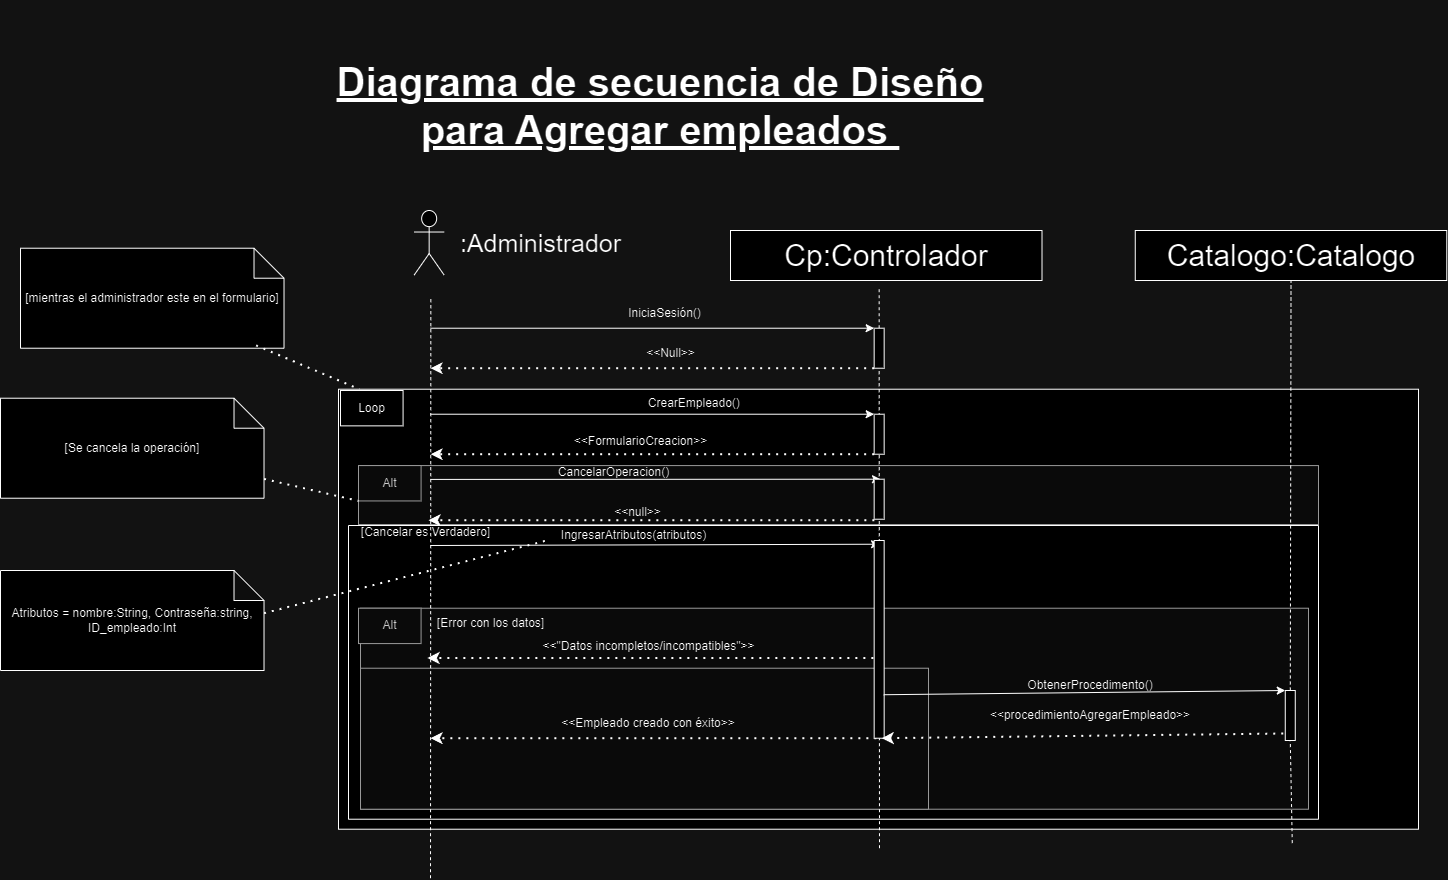

The diagram above was exported from draw.io. Its source (the exported page's mxGraphModel, read from the mxfile embedded in the PNG):
<mxGraphModel dx="857" dy="-3630" grid="1" gridSize="10" guides="1" tooltips="1" connect="1" arrows="1" fold="1" page="1" pageScale="1" pageWidth="827" pageHeight="1169" math="0" shadow="0">
  <root>
    <mxCell id="0" />
    <mxCell id="1" parent="0" />
    <mxCell id="13MX7iWmSRfz8cy5cg6i-2586" value="Cp:Controlador" style="rounded=0;whiteSpace=wrap;html=1;fontSize=30;" vertex="1" parent="1">
      <mxGeometry x="4690" y="7160" width="311.5" height="50" as="geometry" />
    </mxCell>
    <mxCell id="13MX7iWmSRfz8cy5cg6i-2587" value="" style="group" connectable="0" vertex="1" parent="1">
      <mxGeometry x="4318" y="7408.719999999999" width="1060" height="350" as="geometry" />
    </mxCell>
    <mxCell id="13MX7iWmSRfz8cy5cg6i-2588" value=" " style="rounded=0;whiteSpace=wrap;html=1;" vertex="1" parent="13MX7iWmSRfz8cy5cg6i-2587">
      <mxGeometry x="-20" y="-90" width="1080" height="440" as="geometry" />
    </mxCell>
    <mxCell id="13MX7iWmSRfz8cy5cg6i-2589" value="" style="rounded=0;whiteSpace=wrap;html=1;fillColor=#f5f5f5;fontColor=#333333;strokeColor=#666666;" vertex="1" parent="13MX7iWmSRfz8cy5cg6i-2587">
      <mxGeometry y="-13.64" width="960" height="58.93" as="geometry" />
    </mxCell>
    <mxCell id="13MX7iWmSRfz8cy5cg6i-2590" value="Alt" style="rounded=0;whiteSpace=wrap;html=1;fillColor=#f5f5f5;fontColor=#333333;strokeColor=#666666;" vertex="1" parent="13MX7iWmSRfz8cy5cg6i-2587">
      <mxGeometry y="-13.642857142857146" width="62.58109090909091" height="35.357142857142854" as="geometry" />
    </mxCell>
    <mxCell id="13MX7iWmSRfz8cy5cg6i-2591" value="CancelarOperacion()" style="text;html=1;align=center;verticalAlign=middle;resizable=0;points=[];autosize=1;strokeColor=none;fillColor=none;" vertex="1" parent="13MX7iWmSRfz8cy5cg6i-2587">
      <mxGeometry x="190" y="-22" width="130" height="30" as="geometry" />
    </mxCell>
    <mxCell id="13MX7iWmSRfz8cy5cg6i-2592" value="" style="endArrow=classic;dashed=1;html=1;dashPattern=1 3;strokeWidth=2;rounded=0;endFill=1;exitX=0;exitY=1;exitDx=0;exitDy=0;" edge="1" parent="13MX7iWmSRfz8cy5cg6i-2587">
      <mxGeometry width="50" height="50" relative="1" as="geometry">
        <mxPoint x="515.8600000000006" y="40.99571428571426" as="sourcePoint" />
        <mxPoint x="69.99618181818187" y="40.99571428571426" as="targetPoint" />
      </mxGeometry>
    </mxCell>
    <mxCell id="13MX7iWmSRfz8cy5cg6i-2593" value="&amp;lt;&amp;lt;null&amp;gt;&amp;gt;" style="text;html=1;align=center;verticalAlign=middle;resizable=0;points=[];autosize=1;strokeColor=none;fillColor=none;" vertex="1" parent="13MX7iWmSRfz8cy5cg6i-2587">
      <mxGeometry x="244" y="18" width="70" height="30" as="geometry" />
    </mxCell>
    <mxCell id="13MX7iWmSRfz8cy5cg6i-2594" value="" style="rounded=0;whiteSpace=wrap;html=1;fillColor=#f5f5f5;fontColor=#333333;strokeColor=#666666;" vertex="1" parent="13MX7iWmSRfz8cy5cg6i-2587">
      <mxGeometry x="2" y="129" width="948" height="201" as="geometry" />
    </mxCell>
    <mxCell id="13MX7iWmSRfz8cy5cg6i-2595" value="&amp;lt;&amp;lt;&quot;Datos incompletos/incompatibles&quot;&amp;gt;&amp;gt;" style="text;html=1;align=center;verticalAlign=middle;resizable=0;points=[];autosize=1;strokeColor=none;fillColor=none;" vertex="1" parent="13MX7iWmSRfz8cy5cg6i-2587">
      <mxGeometry x="170" y="152.42857142857142" width="240" height="30" as="geometry" />
    </mxCell>
    <mxCell id="13MX7iWmSRfz8cy5cg6i-2596" value="" style="endArrow=classic;dashed=1;html=1;dashPattern=1 3;strokeWidth=2;rounded=0;endFill=1;exitX=0;exitY=1;exitDx=0;exitDy=0;" edge="1" parent="13MX7iWmSRfz8cy5cg6i-2587">
      <mxGeometry width="50" height="50" relative="1" as="geometry">
        <mxPoint x="514.8600000000004" y="178.78571428571428" as="sourcePoint" />
        <mxPoint x="68.99618181818182" y="178.78571428571428" as="targetPoint" />
      </mxGeometry>
    </mxCell>
    <mxCell id="13MX7iWmSRfz8cy5cg6i-2597" value="Alt" style="rounded=0;whiteSpace=wrap;html=1;fillColor=#f5f5f5;fontColor=#333333;strokeColor=#666666;" vertex="1" parent="13MX7iWmSRfz8cy5cg6i-2587">
      <mxGeometry y="128.99714285714253" width="62.58109090909091" height="35.357142857142854" as="geometry" />
    </mxCell>
    <mxCell id="13MX7iWmSRfz8cy5cg6i-2598" value="" style="rounded=0;whiteSpace=wrap;html=1;fillColor=#f5f5f5;fontColor=#333333;strokeColor=#666666;" vertex="1" parent="13MX7iWmSRfz8cy5cg6i-2587">
      <mxGeometry x="2" y="189" width="568" height="141" as="geometry" />
    </mxCell>
    <mxCell id="13MX7iWmSRfz8cy5cg6i-2599" value="" style="endArrow=classic;dashed=1;html=1;dashPattern=1 3;strokeWidth=2;rounded=0;endFill=1;exitX=0;exitY=1;exitDx=0;exitDy=0;" edge="1" parent="13MX7iWmSRfz8cy5cg6i-2587">
      <mxGeometry width="50" height="50" relative="1" as="geometry">
        <mxPoint x="517.8600000000006" y="258.9957142857138" as="sourcePoint" />
        <mxPoint x="71.99618181818187" y="258.9957142857138" as="targetPoint" />
      </mxGeometry>
    </mxCell>
    <mxCell id="13MX7iWmSRfz8cy5cg6i-2600" value="&amp;lt;&amp;lt;Empleado creado con éxito&amp;gt;&amp;gt;" style="text;html=1;align=center;verticalAlign=middle;whiteSpace=wrap;rounded=0;" vertex="1" parent="13MX7iWmSRfz8cy5cg6i-2587">
      <mxGeometry x="180" y="229" width="220" height="30" as="geometry" />
    </mxCell>
    <mxCell id="13MX7iWmSRfz8cy5cg6i-2601" value="[Error con los datos]" style="text;html=1;align=center;verticalAlign=middle;resizable=0;points=[];autosize=1;strokeColor=none;fillColor=none;" vertex="1" parent="13MX7iWmSRfz8cy5cg6i-2587">
      <mxGeometry x="67" y="129" width="130" height="30" as="geometry" />
    </mxCell>
    <mxCell id="13MX7iWmSRfz8cy5cg6i-2602" value="Loop" style="rounded=0;whiteSpace=wrap;html=1;" vertex="1" parent="13MX7iWmSRfz8cy5cg6i-2587">
      <mxGeometry x="-18" y="-88.7199999999998" width="62.58109090909091" height="35.357142857142854" as="geometry" />
    </mxCell>
    <mxCell id="13MX7iWmSRfz8cy5cg6i-2603" value="" style="endArrow=classic;html=1;rounded=0;entryX=0;entryY=0;entryDx=0;entryDy=0;" edge="1" parent="13MX7iWmSRfz8cy5cg6i-2587">
      <mxGeometry width="50" height="50" relative="1" as="geometry">
        <mxPoint x="72" y="66.2800000000002" as="sourcePoint" />
        <mxPoint x="521.0800000000003" y="64.99857142857141" as="targetPoint" />
      </mxGeometry>
    </mxCell>
    <mxCell id="13MX7iWmSRfz8cy5cg6i-2604" value="[Cancelar es Verdadero]" style="text;html=1;align=center;verticalAlign=middle;resizable=0;points=[];autosize=1;strokeColor=none;fillColor=none;" vertex="1" parent="13MX7iWmSRfz8cy5cg6i-2587">
      <mxGeometry x="-8" y="38.28" width="150" height="30" as="geometry" />
    </mxCell>
    <mxCell id="13MX7iWmSRfz8cy5cg6i-2605" value="IngresarAtributos(atributos)" style="text;html=1;align=center;verticalAlign=middle;resizable=0;points=[];autosize=1;strokeColor=none;fillColor=none;" vertex="1" parent="13MX7iWmSRfz8cy5cg6i-2587">
      <mxGeometry x="190.0036363636364" y="41.071428571428584" width="170" height="30" as="geometry" />
    </mxCell>
    <mxCell id="13MX7iWmSRfz8cy5cg6i-2606" value="" style="swimlane;startSize=0;" vertex="1" parent="13MX7iWmSRfz8cy5cg6i-2587">
      <mxGeometry x="-10" y="46.28" width="970" height="293.72" as="geometry" />
    </mxCell>
    <mxCell id="13MX7iWmSRfz8cy5cg6i-2607" value="" style="shape=umlActor;verticalLabelPosition=bottom;verticalAlign=top;html=1;outlineConnect=0;fontSize=30;" vertex="1" parent="1">
      <mxGeometry x="4373.66" y="7140" width="30" height="64.57" as="geometry" />
    </mxCell>
    <mxCell id="13MX7iWmSRfz8cy5cg6i-2608" value="" style="endArrow=none;html=1;rounded=0;dashed=1;entryX=0.5;entryY=1;entryDx=0;entryDy=0;fontSize=30;" edge="1" parent="1" source="13MX7iWmSRfz8cy5cg6i-2612">
      <mxGeometry width="50" height="50" relative="1" as="geometry">
        <mxPoint x="4833.66" y="7937.72" as="sourcePoint" />
        <mxPoint x="4838.66" y="7215.719999999999" as="targetPoint" />
      </mxGeometry>
    </mxCell>
    <mxCell id="13MX7iWmSRfz8cy5cg6i-2609" value="" style="endArrow=classic;html=1;rounded=0;entryX=0;entryY=0;entryDx=0;entryDy=0;" edge="1" parent="1" target="13MX7iWmSRfz8cy5cg6i-2612">
      <mxGeometry width="50" height="50" relative="1" as="geometry">
        <mxPoint x="4390" y="7257.719999999999" as="sourcePoint" />
        <mxPoint x="4833.66" y="7257.719999999999" as="targetPoint" />
      </mxGeometry>
    </mxCell>
    <mxCell id="13MX7iWmSRfz8cy5cg6i-2610" value="" style="endArrow=classic;dashed=1;html=1;dashPattern=1 3;strokeWidth=2;rounded=0;endFill=1;exitX=0;exitY=1;exitDx=0;exitDy=0;" edge="1" parent="1" source="13MX7iWmSRfz8cy5cg6i-2612">
      <mxGeometry width="50" height="50" relative="1" as="geometry">
        <mxPoint x="4823.66" y="7307.719999999999" as="sourcePoint" />
        <mxPoint x="4390" y="7297.719999999999" as="targetPoint" />
      </mxGeometry>
    </mxCell>
    <mxCell id="13MX7iWmSRfz8cy5cg6i-2611" value="" style="endArrow=none;html=1;rounded=0;dashed=1;entryX=0.5;entryY=1;entryDx=0;entryDy=0;fontSize=30;" edge="1" parent="1" target="13MX7iWmSRfz8cy5cg6i-2612">
      <mxGeometry width="50" height="50" relative="1" as="geometry">
        <mxPoint x="4839" y="7777.72" as="sourcePoint" />
        <mxPoint x="4838.66" y="7215.719999999999" as="targetPoint" />
      </mxGeometry>
    </mxCell>
    <mxCell id="13MX7iWmSRfz8cy5cg6i-2612" value="" style="rounded=0;whiteSpace=wrap;html=1;" vertex="1" parent="1">
      <mxGeometry x="4833.66" y="7257.719999999999" width="10" height="40" as="geometry" />
    </mxCell>
    <mxCell id="13MX7iWmSRfz8cy5cg6i-2613" value="&lt;font style=&quot;font-size: 25px;&quot;&gt;:Administrador&lt;/font&gt;" style="text;html=1;align=center;verticalAlign=middle;resizable=0;points=[];autosize=1;strokeColor=none;fillColor=none;" vertex="1" parent="1">
      <mxGeometry x="4410" y="7152.29" width="180" height="40" as="geometry" />
    </mxCell>
    <mxCell id="13MX7iWmSRfz8cy5cg6i-2614" value="IniciaSesión()" style="text;html=1;align=center;verticalAlign=middle;resizable=0;points=[];autosize=1;strokeColor=none;fillColor=none;" vertex="1" parent="1">
      <mxGeometry x="4573.66" y="7227.719999999999" width="100" height="30" as="geometry" />
    </mxCell>
    <mxCell id="13MX7iWmSRfz8cy5cg6i-2615" value="" style="endArrow=classic;html=1;rounded=0;entryX=0;entryY=0;entryDx=0;entryDy=0;" edge="1" parent="1" target="13MX7iWmSRfz8cy5cg6i-2618">
      <mxGeometry width="50" height="50" relative="1" as="geometry">
        <mxPoint x="4390" y="7343.719999999999" as="sourcePoint" />
        <mxPoint x="4828.66" y="7343.719999999999" as="targetPoint" />
      </mxGeometry>
    </mxCell>
    <mxCell id="13MX7iWmSRfz8cy5cg6i-2616" value="CrearEmpleado()&amp;nbsp;" style="text;html=1;align=center;verticalAlign=middle;resizable=0;points=[];autosize=1;strokeColor=none;fillColor=none;" vertex="1" parent="1">
      <mxGeometry x="4595" y="7317.719999999999" width="120" height="30" as="geometry" />
    </mxCell>
    <mxCell id="13MX7iWmSRfz8cy5cg6i-2617" value="" style="endArrow=classic;dashed=1;html=1;dashPattern=1 3;strokeWidth=2;rounded=0;endFill=1;exitX=0;exitY=1;exitDx=0;exitDy=0;" edge="1" parent="1" source="13MX7iWmSRfz8cy5cg6i-2618">
      <mxGeometry width="50" height="50" relative="1" as="geometry">
        <mxPoint x="4818.66" y="7393.719999999999" as="sourcePoint" />
        <mxPoint x="4390" y="7383.719999999999" as="targetPoint" />
      </mxGeometry>
    </mxCell>
    <mxCell id="13MX7iWmSRfz8cy5cg6i-2618" value="" style="rounded=0;whiteSpace=wrap;html=1;" vertex="1" parent="1">
      <mxGeometry x="4833.66" y="7343.719999999999" width="10" height="40" as="geometry" />
    </mxCell>
    <mxCell id="13MX7iWmSRfz8cy5cg6i-2619" value="" style="endArrow=none;html=1;rounded=0;dashed=1;entryX=0.5;entryY=1;entryDx=0;entryDy=0;fontSize=30;" edge="1" parent="1">
      <mxGeometry width="50" height="50" relative="1" as="geometry">
        <mxPoint x="4390" y="7807.72" as="sourcePoint" />
        <mxPoint x="4390.34" y="7227.719999999999" as="targetPoint" />
      </mxGeometry>
    </mxCell>
    <mxCell id="13MX7iWmSRfz8cy5cg6i-2620" value="&amp;lt;&amp;lt;Null&amp;gt;&amp;gt;" style="text;html=1;align=center;verticalAlign=middle;resizable=0;points=[];autosize=1;strokeColor=none;fillColor=none;" vertex="1" parent="1">
      <mxGeometry x="4595" y="7267.719999999999" width="70" height="30" as="geometry" />
    </mxCell>
    <mxCell id="13MX7iWmSRfz8cy5cg6i-2621" value="&amp;lt;&amp;lt;FormularioCreacion&amp;gt;&amp;gt;" style="text;html=1;align=center;verticalAlign=middle;resizable=0;points=[];autosize=1;strokeColor=none;fillColor=none;" vertex="1" parent="1">
      <mxGeometry x="4520" y="7355.719999999999" width="160" height="30" as="geometry" />
    </mxCell>
    <mxCell id="13MX7iWmSRfz8cy5cg6i-2622" value="" style="endArrow=none;dashed=1;html=1;dashPattern=1 3;strokeWidth=2;rounded=0;exitX=0;exitY=0;exitDx=263.51;exitDy=65;exitPerimeter=0;entryX=0.005;entryY=0.651;entryDx=0;entryDy=0;entryPerimeter=0;" edge="1" parent="1" target="13MX7iWmSRfz8cy5cg6i-2605">
      <mxGeometry width="50" height="50" relative="1" as="geometry">
        <mxPoint x="4223.51" y="7542.719999999999" as="sourcePoint" />
        <mxPoint x="4420" y="7527.719999999999" as="targetPoint" />
      </mxGeometry>
    </mxCell>
    <mxCell id="13MX7iWmSRfz8cy5cg6i-2623" value="" style="rounded=0;whiteSpace=wrap;html=1;" vertex="1" parent="1">
      <mxGeometry x="4833.66" y="7470" width="10" height="197.72" as="geometry" />
    </mxCell>
    <mxCell id="13MX7iWmSRfz8cy5cg6i-2624" value="" style="endArrow=classic;html=1;rounded=0;exitX=0;exitY=0.25;exitDx=0;exitDy=0;" edge="1" parent="1">
      <mxGeometry width="50" height="50" relative="1" as="geometry">
        <mxPoint x="4390" y="7408.916428571429" as="sourcePoint" />
        <mxPoint x="4840" y="7408.719999999999" as="targetPoint" />
      </mxGeometry>
    </mxCell>
    <mxCell id="13MX7iWmSRfz8cy5cg6i-2625" value="" style="rounded=0;whiteSpace=wrap;html=1;" vertex="1" parent="1">
      <mxGeometry x="4833.66" y="7408.719999999999" width="10" height="40" as="geometry" />
    </mxCell>
    <mxCell id="13MX7iWmSRfz8cy5cg6i-2626" value="[Se cancela la operación]" style="shape=note;whiteSpace=wrap;html=1;backgroundOutline=1;darkOpacity=0.05;" vertex="1" parent="1">
      <mxGeometry x="3960" y="7327.719999999999" width="263.51" height="100" as="geometry" />
    </mxCell>
    <mxCell id="13MX7iWmSRfz8cy5cg6i-2627" value="" style="endArrow=none;dashed=1;html=1;dashPattern=1 3;strokeWidth=2;rounded=0;entryX=0;entryY=1;entryDx=0;entryDy=0;" edge="1" parent="1" source="13MX7iWmSRfz8cy5cg6i-2626" target="13MX7iWmSRfz8cy5cg6i-2590">
      <mxGeometry width="50" height="50" relative="1" as="geometry">
        <mxPoint x="4229" y="7627.72" as="sourcePoint" />
        <mxPoint x="4500" y="7582.719999999999" as="targetPoint" />
      </mxGeometry>
    </mxCell>
    <mxCell id="13MX7iWmSRfz8cy5cg6i-2628" value="[mientras el administrador este en el formulario]" style="shape=note;whiteSpace=wrap;html=1;backgroundOutline=1;darkOpacity=0.05;" vertex="1" parent="1">
      <mxGeometry x="3980" y="7177.719999999999" width="263.51" height="100" as="geometry" />
    </mxCell>
    <mxCell id="13MX7iWmSRfz8cy5cg6i-2629" value="" style="endArrow=none;dashed=1;html=1;dashPattern=1 3;strokeWidth=2;rounded=0;exitX=0.894;exitY=0.972;exitDx=0;exitDy=0;exitPerimeter=0;" edge="1" parent="1" source="13MX7iWmSRfz8cy5cg6i-2628" target="13MX7iWmSRfz8cy5cg6i-2588">
      <mxGeometry width="50" height="50" relative="1" as="geometry">
        <mxPoint x="4200" y="7277.719999999999" as="sourcePoint" />
        <mxPoint x="4315" y="7329.719999999999" as="targetPoint" />
      </mxGeometry>
    </mxCell>
    <mxCell id="13MX7iWmSRfz8cy5cg6i-2630" value="Diagrama de secuencia de Diseño&lt;div&gt;para Agregar empleados&amp;nbsp;&lt;br&gt;&lt;/div&gt;" style="text;strokeColor=none;align=center;fillColor=none;html=1;verticalAlign=middle;whiteSpace=wrap;rounded=0;fontStyle=5;fontSize=40;" vertex="1" parent="1">
      <mxGeometry x="4270" y="6930" width="700" height="210" as="geometry" />
    </mxCell>
    <mxCell id="13MX7iWmSRfz8cy5cg6i-2631" value="Catalogo:Catalogo" style="rounded=0;whiteSpace=wrap;html=1;fontSize=30;" vertex="1" parent="1">
      <mxGeometry x="5094.7699999999995" y="7160" width="311.5" height="50" as="geometry" />
    </mxCell>
    <mxCell id="13MX7iWmSRfz8cy5cg6i-2632" value="&amp;lt;&amp;lt;procedimientoAgregar&lt;span style=&quot;background-color: initial;&quot;&gt;Empleado&amp;gt;&amp;gt;&lt;/span&gt;" style="text;strokeColor=none;align=center;fillColor=none;html=1;verticalAlign=middle;whiteSpace=wrap;rounded=0;" vertex="1" parent="1">
      <mxGeometry x="4949.999999999999" y="7630" width="200" height="30" as="geometry" />
    </mxCell>
    <mxCell id="13MX7iWmSRfz8cy5cg6i-2633" value="ObtenerProcedimento()" style="text;strokeColor=none;align=center;fillColor=none;html=1;verticalAlign=middle;whiteSpace=wrap;rounded=0;" vertex="1" parent="1">
      <mxGeometry x="4949.999999999999" y="7600" width="200" height="30" as="geometry" />
    </mxCell>
    <mxCell id="13MX7iWmSRfz8cy5cg6i-2634" value="" style="endArrow=none;html=1;rounded=0;dashed=1;entryX=0.5;entryY=1;entryDx=0;entryDy=0;fontSize=30;" edge="1" parent="1" source="13MX7iWmSRfz8cy5cg6i-2638" target="13MX7iWmSRfz8cy5cg6i-2631">
      <mxGeometry width="50" height="50" relative="1" as="geometry">
        <mxPoint x="5251.7699999999995" y="7772.586206896552" as="sourcePoint" />
        <mxPoint x="5249.7699999999995" y="7390" as="targetPoint" />
      </mxGeometry>
    </mxCell>
    <mxCell id="13MX7iWmSRfz8cy5cg6i-2635" value="" style="endArrow=classic;html=1;rounded=0;entryX=0;entryY=0;entryDx=0;entryDy=0;exitX=0.958;exitY=0.78;exitDx=0;exitDy=0;exitPerimeter=0;" edge="1" parent="1" source="13MX7iWmSRfz8cy5cg6i-2623" target="13MX7iWmSRfz8cy5cg6i-2638">
      <mxGeometry width="50" height="50" relative="1" as="geometry">
        <mxPoint x="4859.57" y="7650" as="sourcePoint" />
        <mxPoint x="5241.07" y="7646" as="targetPoint" />
      </mxGeometry>
    </mxCell>
    <mxCell id="13MX7iWmSRfz8cy5cg6i-2636" value=" " style="endArrow=classic;dashed=1;html=1;dashPattern=1 3;strokeWidth=2;rounded=0;endFill=1;entryX=0.75;entryY=1;entryDx=0;entryDy=0;" edge="1" parent="1" target="13MX7iWmSRfz8cy5cg6i-2623">
      <mxGeometry width="50" height="50" relative="1" as="geometry">
        <mxPoint x="5242.7699999999995" y="7663" as="sourcePoint" />
        <mxPoint x="4860.57" y="7660" as="targetPoint" />
      </mxGeometry>
    </mxCell>
    <mxCell id="13MX7iWmSRfz8cy5cg6i-2637" value="" style="endArrow=none;html=1;rounded=0;dashed=1;entryX=0.5;entryY=1;entryDx=0;entryDy=0;fontSize=30;" edge="1" parent="1" target="13MX7iWmSRfz8cy5cg6i-2638">
      <mxGeometry width="50" height="50" relative="1" as="geometry">
        <mxPoint x="5251.7699999999995" y="7772.586206896552" as="sourcePoint" />
        <mxPoint x="5251" y="7210" as="targetPoint" />
      </mxGeometry>
    </mxCell>
    <mxCell id="13MX7iWmSRfz8cy5cg6i-2638" value=" " style="rounded=0;whiteSpace=wrap;html=1;" vertex="1" parent="1">
      <mxGeometry x="5244.77" y="7620" width="10" height="50" as="geometry" />
    </mxCell>
    <mxCell id="13MX7iWmSRfz8cy5cg6i-2639" value="Atributos = nombre:String, Contraseña:string, ID_empleado:Int" style="shape=note;whiteSpace=wrap;html=1;backgroundOutline=1;darkOpacity=0.05;" vertex="1" parent="1">
      <mxGeometry x="3960" y="7500" width="263.51" height="100" as="geometry" />
    </mxCell>
  </root>
</mxGraphModel>